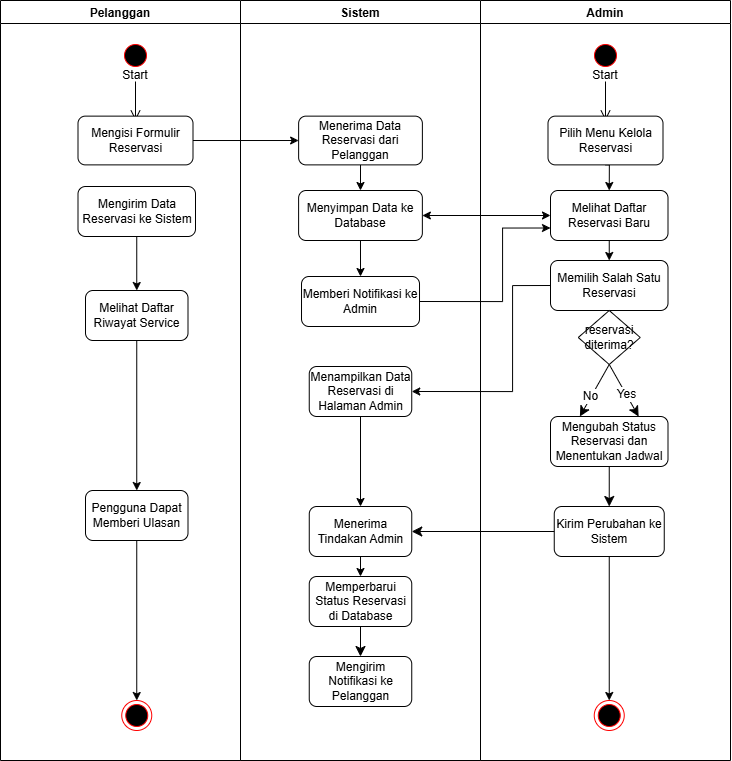

The diagram above was exported from draw.io. Its source (the exported page's mxGraphModel, read from the mxfile embedded in the PNG):
<mxGraphModel dx="1577" dy="722" grid="1" gridSize="10" guides="1" tooltips="1" connect="1" arrows="1" fold="1" page="1" pageScale="1" pageWidth="827" pageHeight="1169" math="0" shadow="0">
  <root>
    <mxCell id="0" />
    <mxCell id="1" parent="0" />
    <mxCell id="ATFB_YP85EPhoSDV-S1U-1" value="Pelanggan" style="swimlane;" parent="1" vertex="1">
      <mxGeometry x="48" y="64" width="240" height="760" as="geometry">
        <mxRectangle x="40" y="40" width="90" height="30" as="alternateBounds" />
      </mxGeometry>
    </mxCell>
    <mxCell id="ATFB_YP85EPhoSDV-S1U-2" value="" style="ellipse;html=1;shape=startState;fillColor=#000000;strokeColor=#ff0000;" parent="ATFB_YP85EPhoSDV-S1U-1" vertex="1">
      <mxGeometry x="120" y="40" width="30" height="30" as="geometry" />
    </mxCell>
    <mxCell id="ATFB_YP85EPhoSDV-S1U-3" value="" style="edgeStyle=orthogonalEdgeStyle;html=1;verticalAlign=bottom;endArrow=open;endSize=8;strokeColor=light-dark(#000000, #ff9090);rounded=0;" parent="ATFB_YP85EPhoSDV-S1U-1" edge="1">
      <mxGeometry relative="1" as="geometry">
        <mxPoint x="135" y="120" as="targetPoint" />
        <mxPoint x="135" y="81" as="sourcePoint" />
      </mxGeometry>
    </mxCell>
    <mxCell id="ATFB_YP85EPhoSDV-S1U-4" value="Start" style="text;html=1;whiteSpace=wrap;strokeColor=none;fillColor=none;align=center;verticalAlign=middle;rounded=0;" parent="ATFB_YP85EPhoSDV-S1U-1" vertex="1">
      <mxGeometry x="105" y="60" width="60" height="30" as="geometry" />
    </mxCell>
    <mxCell id="ATFB_YP85EPhoSDV-S1U-5" value="Mengisi Formulir Reservasi" style="rounded=1;whiteSpace=wrap;html=1;" parent="ATFB_YP85EPhoSDV-S1U-1" vertex="1">
      <mxGeometry x="77.5" y="115.63" width="115" height="48.75" as="geometry" />
    </mxCell>
    <mxCell id="ATFB_YP85EPhoSDV-S1U-6" style="edgeStyle=orthogonalEdgeStyle;rounded=0;orthogonalLoop=1;jettySize=auto;html=1;exitX=0.5;exitY=1;exitDx=0;exitDy=0;entryX=0.5;entryY=0;entryDx=0;entryDy=0;" parent="ATFB_YP85EPhoSDV-S1U-1" source="ATFB_YP85EPhoSDV-S1U-7" target="ATFB_YP85EPhoSDV-S1U-8" edge="1">
      <mxGeometry relative="1" as="geometry" />
    </mxCell>
    <mxCell id="ATFB_YP85EPhoSDV-S1U-7" value="Mengirim Data Reservasi ke Sistem" style="rounded=1;whiteSpace=wrap;html=1;" parent="ATFB_YP85EPhoSDV-S1U-1" vertex="1">
      <mxGeometry x="77.5" y="186" width="117.5" height="50" as="geometry" />
    </mxCell>
    <mxCell id="ATFB_YP85EPhoSDV-S1U-8" value="Melihat Daftar Riwayat Service" style="rounded=1;whiteSpace=wrap;html=1;" parent="ATFB_YP85EPhoSDV-S1U-1" vertex="1">
      <mxGeometry x="85" y="290" width="102.5" height="50" as="geometry" />
    </mxCell>
    <mxCell id="ATFB_YP85EPhoSDV-S1U-9" style="edgeStyle=orthogonalEdgeStyle;rounded=0;orthogonalLoop=1;jettySize=auto;html=1;exitX=0.5;exitY=1;exitDx=0;exitDy=0;entryX=0.5;entryY=0;entryDx=0;entryDy=0;" parent="ATFB_YP85EPhoSDV-S1U-1" source="ATFB_YP85EPhoSDV-S1U-8" target="ATFB_YP85EPhoSDV-S1U-11" edge="1">
      <mxGeometry relative="1" as="geometry">
        <mxPoint x="134.9949999999999" y="360" as="targetPoint" />
      </mxGeometry>
    </mxCell>
    <mxCell id="ATFB_YP85EPhoSDV-S1U-10" style="edgeStyle=orthogonalEdgeStyle;rounded=0;orthogonalLoop=1;jettySize=auto;html=1;exitX=0.5;exitY=1;exitDx=0;exitDy=0;entryX=0.5;entryY=0;entryDx=0;entryDy=0;" parent="ATFB_YP85EPhoSDV-S1U-1" source="ATFB_YP85EPhoSDV-S1U-11" target="ATFB_YP85EPhoSDV-S1U-12" edge="1">
      <mxGeometry relative="1" as="geometry" />
    </mxCell>
    <mxCell id="ATFB_YP85EPhoSDV-S1U-11" value=" Pengguna Dapat Memberi Ulasan" style="rounded=1;whiteSpace=wrap;html=1;" parent="ATFB_YP85EPhoSDV-S1U-1" vertex="1">
      <mxGeometry x="85" y="490" width="102.5" height="50" as="geometry" />
    </mxCell>
    <mxCell id="ATFB_YP85EPhoSDV-S1U-12" value="" style="ellipse;html=1;shape=endState;fillColor=#000000;strokeColor=#ff0000;" parent="ATFB_YP85EPhoSDV-S1U-1" vertex="1">
      <mxGeometry x="121.25" y="700" width="30" height="30" as="geometry" />
    </mxCell>
    <mxCell id="ATFB_YP85EPhoSDV-S1U-13" value="Sistem" style="swimlane;" parent="1" vertex="1">
      <mxGeometry x="288" y="64" width="240" height="760" as="geometry">
        <mxRectangle x="40" y="40" width="90" height="30" as="alternateBounds" />
      </mxGeometry>
    </mxCell>
    <mxCell id="ATFB_YP85EPhoSDV-S1U-14" style="edgeStyle=orthogonalEdgeStyle;rounded=0;orthogonalLoop=1;jettySize=auto;html=1;exitX=0.5;exitY=1;exitDx=0;exitDy=0;entryX=0.5;entryY=0;entryDx=0;entryDy=0;" parent="ATFB_YP85EPhoSDV-S1U-13" source="ATFB_YP85EPhoSDV-S1U-15" target="ATFB_YP85EPhoSDV-S1U-23" edge="1">
      <mxGeometry relative="1" as="geometry" />
    </mxCell>
    <mxCell id="ATFB_YP85EPhoSDV-S1U-15" value="Menerima Data Reservasi dari Pelanggan" style="rounded=1;whiteSpace=wrap;html=1;" parent="ATFB_YP85EPhoSDV-S1U-13" vertex="1">
      <mxGeometry x="58.13" y="115.64" width="123.75" height="48.74" as="geometry" />
    </mxCell>
    <mxCell id="ATFB_YP85EPhoSDV-S1U-16" value="  Memberi Notifikasi ke Admin" style="rounded=1;whiteSpace=wrap;html=1;" parent="ATFB_YP85EPhoSDV-S1U-13" vertex="1">
      <mxGeometry x="61.01000000000001" y="276" width="118" height="50" as="geometry" />
    </mxCell>
    <mxCell id="ATFB_YP85EPhoSDV-S1U-17" style="edgeStyle=orthogonalEdgeStyle;rounded=0;orthogonalLoop=1;jettySize=auto;html=1;exitX=0.5;exitY=1;exitDx=0;exitDy=0;entryX=0.5;entryY=0;entryDx=0;entryDy=0;" parent="ATFB_YP85EPhoSDV-S1U-13" source="ATFB_YP85EPhoSDV-S1U-18" target="ATFB_YP85EPhoSDV-S1U-19" edge="1">
      <mxGeometry relative="1" as="geometry" />
    </mxCell>
    <mxCell id="ATFB_YP85EPhoSDV-S1U-18" value=" Menampilkan Data Reservasi di Halaman Admin" style="rounded=1;whiteSpace=wrap;html=1;" parent="ATFB_YP85EPhoSDV-S1U-13" vertex="1">
      <mxGeometry x="68.74999999999999" y="366" width="102.5" height="50" as="geometry" />
    </mxCell>
    <mxCell id="ATFB_YP85EPhoSDV-S1U-19" value=" Menerima Tindakan Admin" style="rounded=1;whiteSpace=wrap;html=1;" parent="ATFB_YP85EPhoSDV-S1U-13" vertex="1">
      <mxGeometry x="68.76" y="506" width="102.5" height="50" as="geometry" />
    </mxCell>
    <mxCell id="ATFB_YP85EPhoSDV-S1U-21" value=" Mengirim Notifikasi ke Pelanggan" style="rounded=1;whiteSpace=wrap;html=1;" parent="ATFB_YP85EPhoSDV-S1U-13" vertex="1">
      <mxGeometry x="68.75" y="656" width="102.5" height="50" as="geometry" />
    </mxCell>
    <mxCell id="ATFB_YP85EPhoSDV-S1U-22" style="edgeStyle=orthogonalEdgeStyle;rounded=0;orthogonalLoop=1;jettySize=auto;html=1;exitX=0.5;exitY=1;exitDx=0;exitDy=0;entryX=0.5;entryY=0;entryDx=0;entryDy=0;" parent="ATFB_YP85EPhoSDV-S1U-13" source="ATFB_YP85EPhoSDV-S1U-23" target="ATFB_YP85EPhoSDV-S1U-16" edge="1">
      <mxGeometry relative="1" as="geometry" />
    </mxCell>
    <mxCell id="ATFB_YP85EPhoSDV-S1U-23" value="Menyimpan Data ke Database" style="rounded=1;whiteSpace=wrap;html=1;" parent="ATFB_YP85EPhoSDV-S1U-13" vertex="1">
      <mxGeometry x="58.11" y="190" width="123.75" height="50" as="geometry" />
    </mxCell>
    <mxCell id="ATFB_YP85EPhoSDV-S1U-47" value="" style="edgeStyle=orthogonalEdgeStyle;rounded=0;orthogonalLoop=1;jettySize=auto;html=1;exitX=0.5;exitY=1;exitDx=0;exitDy=0;entryX=0.5;entryY=0;entryDx=0;entryDy=0;" parent="ATFB_YP85EPhoSDV-S1U-13" source="ATFB_YP85EPhoSDV-S1U-19" target="ATFB_YP85EPhoSDV-S1U-46" edge="1">
      <mxGeometry relative="1" as="geometry">
        <mxPoint x="408" y="584" as="sourcePoint" />
        <mxPoint x="411" y="684" as="targetPoint" />
      </mxGeometry>
    </mxCell>
    <mxCell id="qjcHEDhP1jzZUHckgsGd-4" style="edgeStyle=none;curved=1;rounded=0;orthogonalLoop=1;jettySize=auto;html=1;exitX=0.5;exitY=1;exitDx=0;exitDy=0;entryX=0.5;entryY=0;entryDx=0;entryDy=0;fontSize=12;startSize=8;endSize=8;" edge="1" parent="ATFB_YP85EPhoSDV-S1U-13" source="ATFB_YP85EPhoSDV-S1U-46" target="ATFB_YP85EPhoSDV-S1U-21">
      <mxGeometry relative="1" as="geometry" />
    </mxCell>
    <mxCell id="ATFB_YP85EPhoSDV-S1U-46" value=" Memperbarui Status Reservasi di Database" style="rounded=1;whiteSpace=wrap;html=1;" parent="ATFB_YP85EPhoSDV-S1U-13" vertex="1">
      <mxGeometry x="68.75" y="576" width="102.5" height="50" as="geometry" />
    </mxCell>
    <mxCell id="ATFB_YP85EPhoSDV-S1U-24" value="Admin" style="swimlane;" parent="1" vertex="1">
      <mxGeometry x="528" y="64" width="250" height="760" as="geometry">
        <mxRectangle x="40" y="40" width="90" height="30" as="alternateBounds" />
      </mxGeometry>
    </mxCell>
    <mxCell id="ATFB_YP85EPhoSDV-S1U-25" style="edgeStyle=orthogonalEdgeStyle;rounded=0;orthogonalLoop=1;jettySize=auto;html=1;exitX=0.5;exitY=1;exitDx=0;exitDy=0;entryX=0.5;entryY=0;entryDx=0;entryDy=0;" parent="ATFB_YP85EPhoSDV-S1U-24" source="ATFB_YP85EPhoSDV-S1U-26" target="ATFB_YP85EPhoSDV-S1U-38" edge="1">
      <mxGeometry relative="1" as="geometry" />
    </mxCell>
    <mxCell id="ATFB_YP85EPhoSDV-S1U-26" value=" Kirim Perubahan ke Sistem" style="rounded=1;whiteSpace=wrap;html=1;" parent="ATFB_YP85EPhoSDV-S1U-24" vertex="1">
      <mxGeometry x="73.75" y="506" width="110" height="50" as="geometry" />
    </mxCell>
    <mxCell id="ATFB_YP85EPhoSDV-S1U-27" value="" style="ellipse;html=1;shape=startState;fillColor=#000000;strokeColor=#ff0000;" parent="ATFB_YP85EPhoSDV-S1U-24" vertex="1">
      <mxGeometry x="110" y="40" width="30" height="30" as="geometry" />
    </mxCell>
    <mxCell id="ATFB_YP85EPhoSDV-S1U-28" value="" style="edgeStyle=orthogonalEdgeStyle;html=1;verticalAlign=bottom;endArrow=open;endSize=8;strokeColor=light-dark(#000000, #ff9090);rounded=0;" parent="ATFB_YP85EPhoSDV-S1U-24" edge="1">
      <mxGeometry relative="1" as="geometry">
        <mxPoint x="125" y="120" as="targetPoint" />
        <mxPoint x="125" y="81" as="sourcePoint" />
      </mxGeometry>
    </mxCell>
    <mxCell id="ATFB_YP85EPhoSDV-S1U-29" value="Start" style="text;html=1;whiteSpace=wrap;strokeColor=none;fillColor=none;align=center;verticalAlign=middle;rounded=0;" parent="ATFB_YP85EPhoSDV-S1U-24" vertex="1">
      <mxGeometry x="95" y="60" width="60" height="30" as="geometry" />
    </mxCell>
    <mxCell id="ATFB_YP85EPhoSDV-S1U-30" style="edgeStyle=orthogonalEdgeStyle;rounded=0;orthogonalLoop=1;jettySize=auto;html=1;exitX=0.5;exitY=1;exitDx=0;exitDy=0;entryX=0.5;entryY=0;entryDx=0;entryDy=0;" parent="ATFB_YP85EPhoSDV-S1U-24" source="ATFB_YP85EPhoSDV-S1U-31" target="ATFB_YP85EPhoSDV-S1U-33" edge="1">
      <mxGeometry relative="1" as="geometry" />
    </mxCell>
    <mxCell id="ATFB_YP85EPhoSDV-S1U-31" value="Pilih Menu Kelola Reservasi" style="rounded=1;whiteSpace=wrap;html=1;" parent="ATFB_YP85EPhoSDV-S1U-24" vertex="1">
      <mxGeometry x="67.5" y="115.63" width="115" height="48.75" as="geometry" />
    </mxCell>
    <mxCell id="ATFB_YP85EPhoSDV-S1U-32" style="edgeStyle=orthogonalEdgeStyle;rounded=0;orthogonalLoop=1;jettySize=auto;html=1;exitX=0.5;exitY=1;exitDx=0;exitDy=0;entryX=0.5;entryY=0;entryDx=0;entryDy=0;" parent="ATFB_YP85EPhoSDV-S1U-24" source="ATFB_YP85EPhoSDV-S1U-33" target="ATFB_YP85EPhoSDV-S1U-35" edge="1">
      <mxGeometry relative="1" as="geometry" />
    </mxCell>
    <mxCell id="ATFB_YP85EPhoSDV-S1U-33" value="&lt;span data-start=&quot;1463&quot; data-end=&quot;1496&quot;&gt;Melihat Daftar Reservasi Baru&lt;/span&gt;" style="rounded=1;whiteSpace=wrap;html=1;" parent="ATFB_YP85EPhoSDV-S1U-24" vertex="1">
      <mxGeometry x="70" y="190" width="117.5" height="50" as="geometry" />
    </mxCell>
    <mxCell id="ATFB_YP85EPhoSDV-S1U-51" style="edgeStyle=orthogonalEdgeStyle;rounded=0;orthogonalLoop=1;jettySize=auto;html=1;exitX=0.5;exitY=1;exitDx=0;exitDy=0;entryX=0.5;entryY=0;entryDx=0;entryDy=0;" parent="ATFB_YP85EPhoSDV-S1U-24" source="ATFB_YP85EPhoSDV-S1U-35" target="ATFB_YP85EPhoSDV-S1U-48" edge="1">
      <mxGeometry relative="1" as="geometry" />
    </mxCell>
    <mxCell id="ATFB_YP85EPhoSDV-S1U-35" value="Memilih Salah Satu Reservasi" style="rounded=1;whiteSpace=wrap;html=1;" parent="ATFB_YP85EPhoSDV-S1U-24" vertex="1">
      <mxGeometry x="70" y="260" width="117.5" height="50" as="geometry" />
    </mxCell>
    <mxCell id="qjcHEDhP1jzZUHckgsGd-3" style="edgeStyle=none;curved=1;rounded=0;orthogonalLoop=1;jettySize=auto;html=1;exitX=0.5;exitY=1;exitDx=0;exitDy=0;entryX=0.5;entryY=0;entryDx=0;entryDy=0;fontSize=12;startSize=8;endSize=8;" edge="1" parent="ATFB_YP85EPhoSDV-S1U-24" source="ATFB_YP85EPhoSDV-S1U-37" target="ATFB_YP85EPhoSDV-S1U-26">
      <mxGeometry relative="1" as="geometry" />
    </mxCell>
    <mxCell id="ATFB_YP85EPhoSDV-S1U-37" value="Mengubah Status Reservasi dan Menentukan Jadwal" style="rounded=1;whiteSpace=wrap;html=1;" parent="ATFB_YP85EPhoSDV-S1U-24" vertex="1">
      <mxGeometry x="70" y="416" width="117.5" height="50" as="geometry" />
    </mxCell>
    <mxCell id="ATFB_YP85EPhoSDV-S1U-38" value="" style="ellipse;html=1;shape=endState;fillColor=#000000;strokeColor=#ff0000;" parent="ATFB_YP85EPhoSDV-S1U-24" vertex="1">
      <mxGeometry x="113.75" y="700" width="30" height="30" as="geometry" />
    </mxCell>
    <mxCell id="qjcHEDhP1jzZUHckgsGd-7" style="edgeStyle=none;curved=1;rounded=0;orthogonalLoop=1;jettySize=auto;html=1;exitX=0.5;exitY=1;exitDx=0;exitDy=0;entryX=0.25;entryY=0;entryDx=0;entryDy=0;fontSize=12;startSize=8;endSize=8;" edge="1" parent="ATFB_YP85EPhoSDV-S1U-24" source="ATFB_YP85EPhoSDV-S1U-48" target="ATFB_YP85EPhoSDV-S1U-37">
      <mxGeometry relative="1" as="geometry" />
    </mxCell>
    <mxCell id="qjcHEDhP1jzZUHckgsGd-17" value="No" style="edgeLabel;html=1;align=center;verticalAlign=middle;resizable=0;points=[];fontSize=12;" vertex="1" connectable="0" parent="qjcHEDhP1jzZUHckgsGd-7">
      <mxGeometry x="0.2234" y="-1" relative="1" as="geometry">
        <mxPoint as="offset" />
      </mxGeometry>
    </mxCell>
    <mxCell id="qjcHEDhP1jzZUHckgsGd-8" style="edgeStyle=none;curved=1;rounded=0;orthogonalLoop=1;jettySize=auto;html=1;exitX=0.5;exitY=1;exitDx=0;exitDy=0;entryX=0.75;entryY=0;entryDx=0;entryDy=0;fontSize=12;startSize=8;endSize=8;" edge="1" parent="ATFB_YP85EPhoSDV-S1U-24" source="ATFB_YP85EPhoSDV-S1U-48" target="ATFB_YP85EPhoSDV-S1U-37">
      <mxGeometry relative="1" as="geometry" />
    </mxCell>
    <mxCell id="qjcHEDhP1jzZUHckgsGd-11" value="Yes" style="edgeLabel;html=1;align=center;verticalAlign=middle;resizable=0;points=[];fontSize=12;" vertex="1" connectable="0" parent="qjcHEDhP1jzZUHckgsGd-8">
      <mxGeometry x="0.1296" relative="1" as="geometry">
        <mxPoint as="offset" />
      </mxGeometry>
    </mxCell>
    <mxCell id="ATFB_YP85EPhoSDV-S1U-48" value="reservasi diterima?" style="rhombus;whiteSpace=wrap;html=1;" parent="ATFB_YP85EPhoSDV-S1U-24" vertex="1">
      <mxGeometry x="97.75" y="310" width="62" height="54" as="geometry" />
    </mxCell>
    <mxCell id="ATFB_YP85EPhoSDV-S1U-39" style="edgeStyle=orthogonalEdgeStyle;rounded=0;orthogonalLoop=1;jettySize=auto;html=1;exitX=1;exitY=0.5;exitDx=0;exitDy=0;entryX=0;entryY=0.5;entryDx=0;entryDy=0;" parent="1" source="ATFB_YP85EPhoSDV-S1U-5" target="ATFB_YP85EPhoSDV-S1U-15" edge="1">
      <mxGeometry relative="1" as="geometry" />
    </mxCell>
    <mxCell id="ATFB_YP85EPhoSDV-S1U-42" value="" style="endArrow=classic;startArrow=classic;html=1;rounded=0;exitX=1;exitY=0.5;exitDx=0;exitDy=0;entryX=0;entryY=0.5;entryDx=0;entryDy=0;" parent="1" source="ATFB_YP85EPhoSDV-S1U-23" target="ATFB_YP85EPhoSDV-S1U-33" edge="1">
      <mxGeometry width="50" height="50" relative="1" as="geometry">
        <mxPoint x="498" y="324" as="sourcePoint" />
        <mxPoint x="548" y="274" as="targetPoint" />
      </mxGeometry>
    </mxCell>
    <mxCell id="ATFB_YP85EPhoSDV-S1U-52" style="edgeStyle=orthogonalEdgeStyle;rounded=0;orthogonalLoop=1;jettySize=auto;html=1;exitX=1;exitY=0.5;exitDx=0;exitDy=0;entryX=0;entryY=0.75;entryDx=0;entryDy=0;" parent="1" source="ATFB_YP85EPhoSDV-S1U-16" target="ATFB_YP85EPhoSDV-S1U-33" edge="1">
      <mxGeometry relative="1" as="geometry">
        <Array as="points">
          <mxPoint x="550" y="365" />
          <mxPoint x="550" y="292" />
        </Array>
      </mxGeometry>
    </mxCell>
    <mxCell id="ATFB_YP85EPhoSDV-S1U-53" style="edgeStyle=orthogonalEdgeStyle;rounded=0;orthogonalLoop=1;jettySize=auto;html=1;exitX=0;exitY=0.5;exitDx=0;exitDy=0;entryX=1;entryY=0.5;entryDx=0;entryDy=0;" parent="1" source="ATFB_YP85EPhoSDV-S1U-35" target="ATFB_YP85EPhoSDV-S1U-18" edge="1">
      <mxGeometry relative="1" as="geometry">
        <Array as="points">
          <mxPoint x="560" y="349" />
          <mxPoint x="560" y="455" />
        </Array>
      </mxGeometry>
    </mxCell>
    <mxCell id="qjcHEDhP1jzZUHckgsGd-6" style="edgeStyle=none;curved=1;rounded=0;orthogonalLoop=1;jettySize=auto;html=1;exitX=0;exitY=0.5;exitDx=0;exitDy=0;entryX=1;entryY=0.5;entryDx=0;entryDy=0;fontSize=12;startSize=8;endSize=8;" edge="1" parent="1" source="ATFB_YP85EPhoSDV-S1U-26" target="ATFB_YP85EPhoSDV-S1U-19">
      <mxGeometry relative="1" as="geometry" />
    </mxCell>
  </root>
</mxGraphModel>